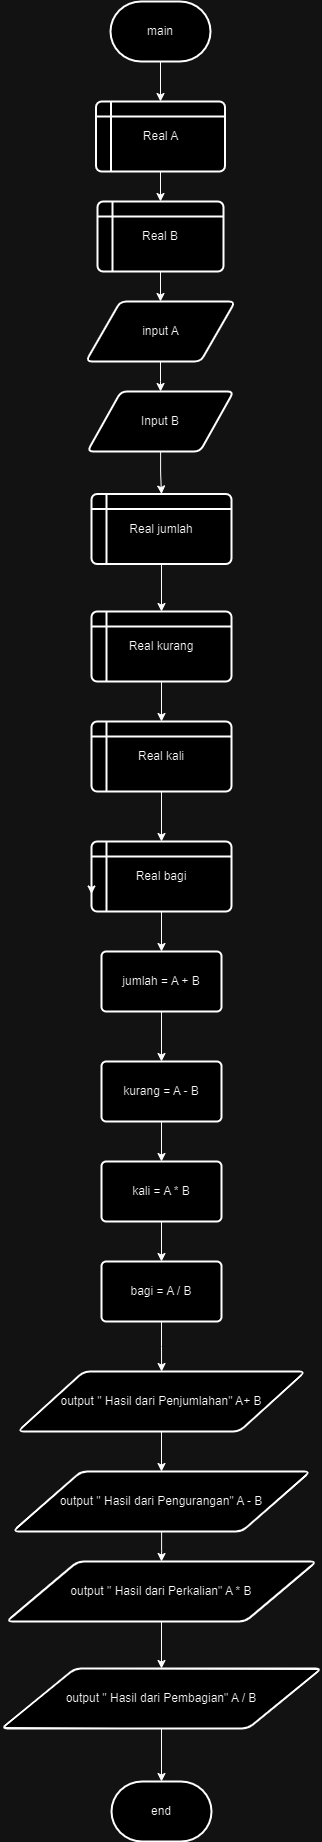

The diagram above was exported from draw.io. Its source (the exported page's mxGraphModel, read from the mxfile embedded in the PNG):
<mxGraphModel dx="794" dy="3931" grid="1" gridSize="10" guides="1" tooltips="1" connect="1" arrows="1" fold="1" page="1" pageScale="1" pageWidth="827" pageHeight="1169" math="0" shadow="0">
  <root>
    <mxCell id="0" />
    <mxCell id="1" parent="0" />
    <mxCell id="pmZDody7c5zXxNQTVL-P-6" value="" style="edgeStyle=orthogonalEdgeStyle;rounded=0;orthogonalLoop=1;jettySize=auto;html=1;" edge="1" parent="1" source="pmZDody7c5zXxNQTVL-P-2" target="pmZDody7c5zXxNQTVL-P-5">
      <mxGeometry relative="1" as="geometry" />
    </mxCell>
    <mxCell id="pmZDody7c5zXxNQTVL-P-2" value="main" style="strokeWidth=2;html=1;shape=mxgraph.flowchart.terminator;whiteSpace=wrap;" vertex="1" parent="1">
      <mxGeometry x="414" y="-3450" width="100" height="60" as="geometry" />
    </mxCell>
    <mxCell id="pmZDody7c5zXxNQTVL-P-8" value="" style="edgeStyle=orthogonalEdgeStyle;rounded=0;orthogonalLoop=1;jettySize=auto;html=1;" edge="1" parent="1" source="pmZDody7c5zXxNQTVL-P-5" target="pmZDody7c5zXxNQTVL-P-7">
      <mxGeometry relative="1" as="geometry" />
    </mxCell>
    <mxCell id="pmZDody7c5zXxNQTVL-P-5" value="Real A" style="shape=internalStorage;whiteSpace=wrap;html=1;dx=15;dy=15;rounded=1;arcSize=8;strokeWidth=2;" vertex="1" parent="1">
      <mxGeometry x="399.5" y="-3350" width="129" height="70" as="geometry" />
    </mxCell>
    <mxCell id="pmZDody7c5zXxNQTVL-P-16" value="" style="edgeStyle=orthogonalEdgeStyle;rounded=0;orthogonalLoop=1;jettySize=auto;html=1;" edge="1" parent="1" source="pmZDody7c5zXxNQTVL-P-7" target="pmZDody7c5zXxNQTVL-P-9">
      <mxGeometry relative="1" as="geometry" />
    </mxCell>
    <mxCell id="pmZDody7c5zXxNQTVL-P-7" value="Real B" style="shape=internalStorage;whiteSpace=wrap;html=1;dx=15;dy=15;rounded=1;arcSize=8;strokeWidth=2;" vertex="1" parent="1">
      <mxGeometry x="401" y="-3250" width="126" height="70" as="geometry" />
    </mxCell>
    <mxCell id="pmZDody7c5zXxNQTVL-P-17" value="" style="edgeStyle=orthogonalEdgeStyle;rounded=0;orthogonalLoop=1;jettySize=auto;html=1;" edge="1" parent="1" source="pmZDody7c5zXxNQTVL-P-9" target="pmZDody7c5zXxNQTVL-P-10">
      <mxGeometry relative="1" as="geometry" />
    </mxCell>
    <mxCell id="pmZDody7c5zXxNQTVL-P-9" value="input A" style="shape=parallelogram;html=1;strokeWidth=2;perimeter=parallelogramPerimeter;whiteSpace=wrap;rounded=1;arcSize=12;size=0.23;" vertex="1" parent="1">
      <mxGeometry x="389.5" y="-3150" width="149" height="60" as="geometry" />
    </mxCell>
    <mxCell id="pmZDody7c5zXxNQTVL-P-23" value="" style="edgeStyle=orthogonalEdgeStyle;rounded=0;orthogonalLoop=1;jettySize=auto;html=1;" edge="1" parent="1" source="pmZDody7c5zXxNQTVL-P-10" target="pmZDody7c5zXxNQTVL-P-14">
      <mxGeometry relative="1" as="geometry" />
    </mxCell>
    <mxCell id="pmZDody7c5zXxNQTVL-P-10" value="Input B" style="shape=parallelogram;html=1;strokeWidth=2;perimeter=parallelogramPerimeter;whiteSpace=wrap;rounded=1;arcSize=12;size=0.23;" vertex="1" parent="1">
      <mxGeometry x="390.88" y="-3060" width="146.25" height="60" as="geometry" />
    </mxCell>
    <mxCell id="pmZDody7c5zXxNQTVL-P-26" value="" style="edgeStyle=orthogonalEdgeStyle;rounded=0;orthogonalLoop=1;jettySize=auto;html=1;" edge="1" parent="1" source="pmZDody7c5zXxNQTVL-P-11" target="pmZDody7c5zXxNQTVL-P-12">
      <mxGeometry relative="1" as="geometry" />
    </mxCell>
    <mxCell id="pmZDody7c5zXxNQTVL-P-11" value="Real kali" style="shape=internalStorage;whiteSpace=wrap;html=1;dx=15;dy=15;rounded=1;arcSize=8;strokeWidth=2;" vertex="1" parent="1">
      <mxGeometry x="395" y="-2730" width="140" height="70" as="geometry" />
    </mxCell>
    <mxCell id="pmZDody7c5zXxNQTVL-P-28" value="" style="edgeStyle=orthogonalEdgeStyle;rounded=0;orthogonalLoop=1;jettySize=auto;html=1;" edge="1" parent="1" source="pmZDody7c5zXxNQTVL-P-12" target="pmZDody7c5zXxNQTVL-P-27">
      <mxGeometry relative="1" as="geometry" />
    </mxCell>
    <mxCell id="pmZDody7c5zXxNQTVL-P-12" value="Real bagi" style="shape=internalStorage;whiteSpace=wrap;html=1;dx=15;dy=15;rounded=1;arcSize=8;strokeWidth=2;" vertex="1" parent="1">
      <mxGeometry x="395" y="-2610" width="140" height="70" as="geometry" />
    </mxCell>
    <mxCell id="pmZDody7c5zXxNQTVL-P-25" value="" style="edgeStyle=orthogonalEdgeStyle;rounded=0;orthogonalLoop=1;jettySize=auto;html=1;" edge="1" parent="1" source="pmZDody7c5zXxNQTVL-P-13" target="pmZDody7c5zXxNQTVL-P-11">
      <mxGeometry relative="1" as="geometry" />
    </mxCell>
    <mxCell id="pmZDody7c5zXxNQTVL-P-13" value="Real kurang" style="shape=internalStorage;whiteSpace=wrap;html=1;dx=15;dy=15;rounded=1;arcSize=8;strokeWidth=2;" vertex="1" parent="1">
      <mxGeometry x="395" y="-2840" width="140" height="70" as="geometry" />
    </mxCell>
    <mxCell id="pmZDody7c5zXxNQTVL-P-24" value="" style="edgeStyle=orthogonalEdgeStyle;rounded=0;orthogonalLoop=1;jettySize=auto;html=1;" edge="1" parent="1" source="pmZDody7c5zXxNQTVL-P-14" target="pmZDody7c5zXxNQTVL-P-13">
      <mxGeometry relative="1" as="geometry" />
    </mxCell>
    <mxCell id="pmZDody7c5zXxNQTVL-P-14" value="Real jumlah" style="shape=internalStorage;whiteSpace=wrap;html=1;dx=15;dy=15;rounded=1;arcSize=8;strokeWidth=2;" vertex="1" parent="1">
      <mxGeometry x="395" y="-2957.5" width="140" height="70" as="geometry" />
    </mxCell>
    <mxCell id="pmZDody7c5zXxNQTVL-P-22" style="edgeStyle=orthogonalEdgeStyle;rounded=0;orthogonalLoop=1;jettySize=auto;html=1;exitX=0;exitY=0.5;exitDx=0;exitDy=0;entryX=0;entryY=0.75;entryDx=0;entryDy=0;" edge="1" parent="1" source="pmZDody7c5zXxNQTVL-P-12" target="pmZDody7c5zXxNQTVL-P-12">
      <mxGeometry relative="1" as="geometry" />
    </mxCell>
    <mxCell id="pmZDody7c5zXxNQTVL-P-30" value="" style="edgeStyle=orthogonalEdgeStyle;rounded=0;orthogonalLoop=1;jettySize=auto;html=1;" edge="1" parent="1" source="pmZDody7c5zXxNQTVL-P-27" target="pmZDody7c5zXxNQTVL-P-29">
      <mxGeometry relative="1" as="geometry" />
    </mxCell>
    <mxCell id="pmZDody7c5zXxNQTVL-P-27" value="jumlah = A + B" style="whiteSpace=wrap;html=1;rounded=1;arcSize=8;strokeWidth=2;" vertex="1" parent="1">
      <mxGeometry x="405" y="-2500" width="120" height="60" as="geometry" />
    </mxCell>
    <mxCell id="pmZDody7c5zXxNQTVL-P-32" value="" style="edgeStyle=orthogonalEdgeStyle;rounded=0;orthogonalLoop=1;jettySize=auto;html=1;" edge="1" parent="1" source="pmZDody7c5zXxNQTVL-P-29" target="pmZDody7c5zXxNQTVL-P-31">
      <mxGeometry relative="1" as="geometry" />
    </mxCell>
    <mxCell id="pmZDody7c5zXxNQTVL-P-29" value="kurang = A - B" style="whiteSpace=wrap;html=1;rounded=1;arcSize=8;strokeWidth=2;" vertex="1" parent="1">
      <mxGeometry x="405" y="-2390" width="120" height="60" as="geometry" />
    </mxCell>
    <mxCell id="pmZDody7c5zXxNQTVL-P-34" value="" style="edgeStyle=orthogonalEdgeStyle;rounded=0;orthogonalLoop=1;jettySize=auto;html=1;" edge="1" parent="1" source="pmZDody7c5zXxNQTVL-P-31" target="pmZDody7c5zXxNQTVL-P-33">
      <mxGeometry relative="1" as="geometry" />
    </mxCell>
    <mxCell id="pmZDody7c5zXxNQTVL-P-31" value="kali = A * B" style="whiteSpace=wrap;html=1;rounded=1;arcSize=8;strokeWidth=2;" vertex="1" parent="1">
      <mxGeometry x="405" y="-2290" width="120" height="60" as="geometry" />
    </mxCell>
    <mxCell id="pmZDody7c5zXxNQTVL-P-40" value="" style="edgeStyle=orthogonalEdgeStyle;rounded=0;orthogonalLoop=1;jettySize=auto;html=1;" edge="1" parent="1" source="pmZDody7c5zXxNQTVL-P-33" target="pmZDody7c5zXxNQTVL-P-35">
      <mxGeometry relative="1" as="geometry" />
    </mxCell>
    <mxCell id="pmZDody7c5zXxNQTVL-P-33" value="bagi = A / B" style="whiteSpace=wrap;html=1;rounded=1;arcSize=8;strokeWidth=2;" vertex="1" parent="1">
      <mxGeometry x="405" y="-2190" width="120" height="60" as="geometry" />
    </mxCell>
    <mxCell id="pmZDody7c5zXxNQTVL-P-41" value="" style="edgeStyle=orthogonalEdgeStyle;rounded=0;orthogonalLoop=1;jettySize=auto;html=1;" edge="1" parent="1" source="pmZDody7c5zXxNQTVL-P-35" target="pmZDody7c5zXxNQTVL-P-38">
      <mxGeometry relative="1" as="geometry" />
    </mxCell>
    <mxCell id="pmZDody7c5zXxNQTVL-P-35" value="output &quot; Hasil dari Penjumlahan&quot; A+ B" style="shape=parallelogram;html=1;strokeWidth=2;perimeter=parallelogramPerimeter;whiteSpace=wrap;rounded=1;arcSize=12;size=0.23;" vertex="1" parent="1">
      <mxGeometry x="321.25" y="-2080" width="287.5" height="60" as="geometry" />
    </mxCell>
    <mxCell id="pmZDody7c5zXxNQTVL-P-46" value="" style="edgeStyle=orthogonalEdgeStyle;rounded=0;orthogonalLoop=1;jettySize=auto;html=1;" edge="1" parent="1" source="pmZDody7c5zXxNQTVL-P-36" target="pmZDody7c5zXxNQTVL-P-45">
      <mxGeometry relative="1" as="geometry" />
    </mxCell>
    <mxCell id="pmZDody7c5zXxNQTVL-P-36" value="output &quot; Hasil dari Pembagian&quot; A / B" style="shape=parallelogram;html=1;strokeWidth=2;perimeter=parallelogramPerimeter;whiteSpace=wrap;rounded=1;arcSize=12;size=0.23;" vertex="1" parent="1">
      <mxGeometry x="305" y="-1783" width="320" height="60" as="geometry" />
    </mxCell>
    <mxCell id="pmZDody7c5zXxNQTVL-P-44" value="" style="edgeStyle=orthogonalEdgeStyle;rounded=0;orthogonalLoop=1;jettySize=auto;html=1;" edge="1" parent="1" source="pmZDody7c5zXxNQTVL-P-37" target="pmZDody7c5zXxNQTVL-P-36">
      <mxGeometry relative="1" as="geometry" />
    </mxCell>
    <mxCell id="pmZDody7c5zXxNQTVL-P-37" value="output &quot; Hasil dari Perkalian&quot; A * B" style="shape=parallelogram;html=1;strokeWidth=2;perimeter=parallelogramPerimeter;whiteSpace=wrap;rounded=1;arcSize=12;size=0.23;" vertex="1" parent="1">
      <mxGeometry x="310" y="-1890" width="310" height="60" as="geometry" />
    </mxCell>
    <mxCell id="pmZDody7c5zXxNQTVL-P-43" value="" style="edgeStyle=orthogonalEdgeStyle;rounded=0;orthogonalLoop=1;jettySize=auto;html=1;" edge="1" parent="1" source="pmZDody7c5zXxNQTVL-P-38" target="pmZDody7c5zXxNQTVL-P-37">
      <mxGeometry relative="1" as="geometry" />
    </mxCell>
    <mxCell id="pmZDody7c5zXxNQTVL-P-38" value="output &quot; Hasil dari Pengurangan&quot; A - B" style="shape=parallelogram;html=1;strokeWidth=2;perimeter=parallelogramPerimeter;whiteSpace=wrap;rounded=1;arcSize=12;size=0.23;" vertex="1" parent="1">
      <mxGeometry x="316.25" y="-1980" width="297.5" height="60" as="geometry" />
    </mxCell>
    <mxCell id="pmZDody7c5zXxNQTVL-P-45" value="end" style="strokeWidth=2;html=1;shape=mxgraph.flowchart.terminator;whiteSpace=wrap;" vertex="1" parent="1">
      <mxGeometry x="415" y="-1670" width="100" height="60" as="geometry" />
    </mxCell>
  </root>
</mxGraphModel>